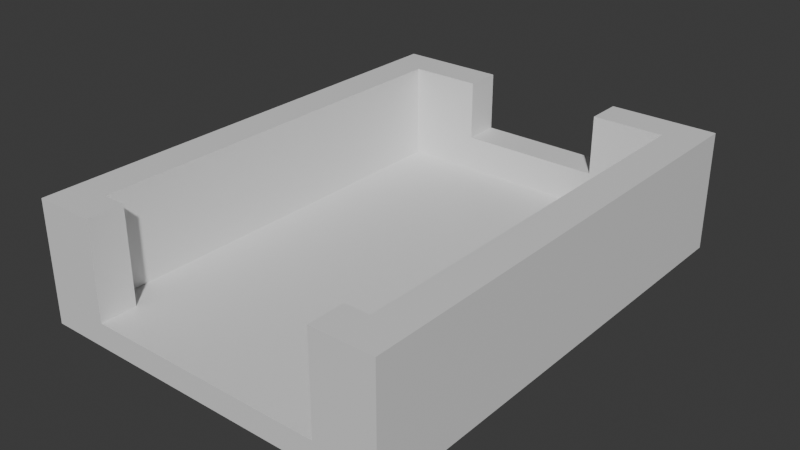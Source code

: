 # Source: Stage_Building_MixedUse_GroundLower_01.blend  (saved by Blender 5.2.45; exported with 4.5.12 LTS)
import bpy
from mathutils import Matrix  # noqa: F401  (used for matrix-valued properties, if any)

bpy.ops.wm.read_factory_settings(use_empty=True)
scene = bpy.context.scene
scene.name = 'Scene'

# ---- collections
col_collection = bpy.data.collections.new('Collection'); scene.collection.children.link(col_collection)

# ---- materials (node trees are filled in below, after node groups)
mat_concrete = bpy.data.materials.new('Concrete')
mat_concrete.diffuse_color = (0.6, 0.6, 0.6, 1.0)
mat_rebar = bpy.data.materials.new('Rebar')
mat_rebar.diffuse_color = (0.15, 0.25, 0.6, 1.0)

# ---- material node trees
mat_concrete.use_nodes = True; mat_concrete.node_tree.nodes.clear()
_N = mat_concrete.node_tree.nodes; _L = mat_concrete.node_tree.links
n0 = _N.new('ShaderNodeBsdfPrincipled'); n0.name = 'Principled BSDF'; n0.location = (-200, 100)
n0.inputs[10].default_value = 0.005
n1 = _N.new('ShaderNodeOutputMaterial'); n1.name = 'Material Output'; n1.location = (200, 100)
_L.new(n0.outputs[0], n1.inputs[0])
n1.is_active_output = True
mat_rebar.use_nodes = True; mat_rebar.node_tree.nodes.clear()
_N = mat_rebar.node_tree.nodes; _L = mat_rebar.node_tree.links
n0 = _N.new('ShaderNodeBsdfPrincipled'); n0.name = 'Principled BSDF'; n0.location = (-200, 100)
n0.inputs[10].default_value = 0.005
n1 = _N.new('ShaderNodeOutputMaterial'); n1.name = 'Material Output'; n1.location = (200, 100)
_L.new(n0.outputs[0], n1.inputs[0])
n1.is_active_output = True

# ---- world
world_world = bpy.data.worlds.new('World'); scene.world = world_world
world_world.use_nodes = True; world_world.node_tree.nodes.clear()
_N = world_world.node_tree.nodes; _L = world_world.node_tree.links
n0 = _N.new('ShaderNodeOutputWorld'); n0.name = 'World Output'; n0.location = (200, 100)
n1 = _N.new('ShaderNodeBackground'); n1.name = 'Background'; n1.location = (-200, 100)
n1.inputs[0].default_value = (0.05088, 0.05088, 0.05088, 1.0)
_L.new(n1.outputs[0], n0.inputs[0])
n0.is_active_output = True
world_world.color = (0.05088, 0.05088, 0.05088)
world_world.sun_shadow_jitter_overblur = 0.0

# ---- meshes
me_stage_building_mixeduse_groundlower_01_concrete = bpy.data.meshes.new('Stage_Building_MixedUse_GroundLower_01_Concrete')
me_stage_building_mixeduse_groundlower_01_concrete.from_pydata([(-6.0, -8.0, 0.0), (6.0, -8.0, 0.0), (-6.0, 8.0, 0.0), (6.0, 8.0, 0.0), (-6.0, -8.0, 0.8), (6.0, -8.0, 0.8), (-6.0, 8.0, 0.8), (6.0, 8.0, 0.8), (-6.0, -8.0, 0.8), (-4.0, -8.0, 0.8), (-6.0, -7.6, 0.8), (-4.0, -7.6, 0.8), (-6.0, -8.0, 4.0), (-4.0, -8.0, 4.0), (-6.0, -7.6, 4.0), (-4.0, -7.6, 4.0), (-6.0, -7.2, 0.8), (-4.0, -7.2, 0.8), (-6.0, -6.8, 0.8), (-4.0, -6.8, 0.8), (-6.0, -7.2, 4.0), (-4.0, -7.2, 4.0), (-6.0, -6.8, 4.0), (-4.0, -6.8, 4.0), (-6.0, -7.6, 0.8), (-5.6, -7.6, 0.8), (-6.0, -7.2, 0.8), (-5.6, -7.2, 0.8), (-6.0, -7.6, 4.0), (-5.6, -7.6, 4.0), (-6.0, -7.2, 4.0), (-5.6, -7.2, 4.0), (-4.4, -7.6, 0.8), (-4.0, -7.6, 0.8), (-4.4, -7.2, 0.8), (-4.0, -7.2, 0.8), (-4.4, -7.6, 4.0), (-4.0, -7.6, 4.0), (-4.4, -7.2, 4.0), (-4.0, -7.2, 4.0), (4.0, -8.0, 0.8), (6.0, -8.0, 0.8), (4.0, -7.6, 0.8), (6.0, -7.6, 0.8), (4.0, -8.0, 4.0), (6.0, -8.0, 4.0), (4.0, -7.6, 4.0), (6.0, -7.6, 4.0), (4.0, -7.2, 0.8), (6.0, -7.2, 0.8), (4.0, -6.8, 0.8), (6.0, -6.8, 0.8), (4.0, -7.2, 4.0), (6.0, -7.2, 4.0), (4.0, -6.8, 4.0), (6.0, -6.8, 4.0), (4.0, -7.6, 0.8), (4.4, -7.6, 0.8), (4.0, -7.2, 0.8), (4.4, -7.2, 0.8), (4.0, -7.6, 4.0), (4.4, -7.6, 4.0), (4.0, -7.2, 4.0), (4.4, -7.2, 4.0), (5.6, -7.6, 0.8), (6.0, -7.6, 0.8), (5.6, -7.2, 0.8), (6.0, -7.2, 0.8), (5.6, -7.6, 4.0), (6.0, -7.6, 4.0), (5.6, -7.2, 4.0), (6.0, -7.2, 4.0), (-6.0, 6.8, 0.8), (-2.4, 6.8, 0.8), (-6.0, 7.2, 0.8), (-2.4, 7.2, 0.8), (-6.0, 6.8, 4.0), (-2.4, 6.8, 4.0), (-6.0, 7.2, 4.0), (-2.4, 7.2, 4.0), (-6.0, 7.6, 0.8), (-2.4, 7.6, 0.8), (-6.0, 8.0, 0.8), (-2.4, 8.0, 0.8), (-6.0, 7.6, 4.0), (-2.4, 7.6, 4.0), (-6.0, 8.0, 4.0), (-2.4, 8.0, 4.0), (-6.0, 7.2, 0.8), (-5.6, 7.2, 0.8), (-6.0, 7.6, 0.8), (-5.6, 7.6, 0.8), (-6.0, 7.2, 4.0), (-5.6, 7.2, 4.0), (-6.0, 7.6, 4.0), (-5.6, 7.6, 4.0), (-2.8, 7.2, 0.8), (-2.4, 7.2, 0.8), (-2.8, 7.6, 0.8), (-2.4, 7.6, 0.8), (-2.8, 7.2, 4.0), (-2.4, 7.2, 4.0), (-2.8, 7.6, 4.0), (-2.4, 7.6, 4.0), (-2.4, 6.8, 0.8), (2.4, 6.8, 0.8), (-2.4, 8.0, 0.8), (2.4, 8.0, 0.8), (-2.4, 6.8, 2.0), (2.4, 6.8, 2.0), (-2.4, 8.0, 2.0), (2.4, 8.0, 2.0), (2.4, 6.8, 0.8), (6.0, 6.8, 0.8), (2.4, 7.2, 0.8), (6.0, 7.2, 0.8), (2.4, 6.8, 4.0), (6.0, 6.8, 4.0), (2.4, 7.2, 4.0), (6.0, 7.2, 4.0), (2.4, 7.6, 0.8), (6.0, 7.6, 0.8), (2.4, 8.0, 0.8), (6.0, 8.0, 0.8), (2.4, 7.6, 4.0), (6.0, 7.6, 4.0), (2.4, 8.0, 4.0), (6.0, 8.0, 4.0), (2.4, 7.2, 0.8), (2.8, 7.2, 0.8), (2.4, 7.6, 0.8), (2.8, 7.6, 0.8), (2.4, 7.2, 4.0), (2.8, 7.2, 4.0), (2.4, 7.6, 4.0), (2.8, 7.6, 4.0), (5.6, 7.2, 0.8), (6.0, 7.2, 0.8), (5.6, 7.6, 0.8), (6.0, 7.6, 0.8), (5.6, 7.2, 4.0), (6.0, 7.2, 4.0), (5.6, 7.6, 4.0), (6.0, 7.6, 4.0), (-6.0, -6.8, 0.8), (-5.6, -6.8, 0.8), (-6.0, 6.8, 0.8), (-5.6, 6.8, 0.8), (-6.0, -6.8, 4.0), (-5.6, -6.8, 4.0), (-6.0, 6.8, 4.0), (-5.6, 6.8, 4.0), (-5.2, -6.8, 0.8), (-4.8, -6.8, 0.8), (-5.2, 6.8, 0.8), (-4.8, 6.8, 0.8), (-5.2, -6.8, 4.0), (-4.8, -6.8, 4.0), (-5.2, 6.8, 4.0), (-4.8, 6.8, 4.0), (-5.6, -6.8, 0.8), (-5.2, -6.8, 0.8), (-5.6, -6.4, 0.8), (-5.2, -6.4, 0.8), (-5.6, -6.8, 4.0), (-5.2, -6.8, 4.0), (-5.6, -6.4, 4.0), (-5.2, -6.4, 4.0), (-5.6, 6.4, 0.8), (-5.2, 6.4, 0.8), (-5.6, 6.8, 0.8), (-5.2, 6.8, 0.8), (-5.6, 6.4, 4.0), (-5.2, 6.4, 4.0), (-5.6, 6.8, 4.0), (-5.2, 6.8, 4.0), (4.8, -6.8, 0.8), (5.2, -6.8, 0.8), (4.8, 6.8, 0.8), (5.2, 6.8, 0.8), (4.8, -6.8, 4.0), (5.2, -6.8, 4.0), (4.8, 6.8, 4.0), (5.2, 6.8, 4.0), (5.6, -6.8, 0.8), (6.0, -6.8, 0.8), (5.6, 6.8, 0.8), (6.0, 6.8, 0.8), (5.6, -6.8, 4.0), (6.0, -6.8, 4.0), (5.6, 6.8, 4.0), (6.0, 6.8, 4.0), (5.2, -6.8, 0.8), (5.6, -6.8, 0.8), (5.2, -6.4, 0.8), (5.6, -6.4, 0.8), (5.2, -6.8, 4.0), (5.6, -6.8, 4.0), (5.2, -6.4, 4.0), (5.6, -6.4, 4.0), (5.2, 6.4, 0.8), (5.6, 6.4, 0.8), (5.2, 6.8, 0.8), (5.6, 6.8, 0.8), (5.2, 6.4, 4.0), (5.6, 6.4, 4.0), (5.2, 6.8, 4.0), (5.6, 6.8, 4.0)], [], [(0, 2, 3, 1), (4, 5, 7, 6), (0, 1, 5, 4), (2, 6, 7, 3), (0, 4, 6, 2), (1, 3, 7, 5), (8, 10, 11, 9), (12, 13, 15, 14), (8, 9, 13, 12), (10, 14, 15, 11), (8, 12, 14, 10), (9, 11, 15, 13), (16, 18, 19, 17), (20, 21, 23, 22), (16, 17, 21, 20), (18, 22, 23, 19), (16, 20, 22, 18), (17, 19, 23, 21), (24, 26, 27, 25), (28, 29, 31, 30), (24, 25, 29, 28), (26, 30, 31, 27), (24, 28, 30, 26), (25, 27, 31, 29), (32, 34, 35, 33), (36, 37, 39, 38), (32, 33, 37, 36), (34, 38, 39, 35), (32, 36, 38, 34), (33, 35, 39, 37), (40, 42, 43, 41), (44, 45, 47, 46), (40, 41, 45, 44), (42, 46, 47, 43), (40, 44, 46, 42), (41, 43, 47, 45), (48, 50, 51, 49), (52, 53, 55, 54), (48, 49, 53, 52), (50, 54, 55, 51), (48, 52, 54, 50), (49, 51, 55, 53), (56, 58, 59, 57), (60, 61, 63, 62), (56, 57, 61, 60), (58, 62, 63, 59), (56, 60, 62, 58), (57, 59, 63, 61), (64, 66, 67, 65), (68, 69, 71, 70), (64, 65, 69, 68), (66, 70, 71, 67), (64, 68, 70, 66), (65, 67, 71, 69), (72, 74, 75, 73), (76, 77, 79, 78), (72, 73, 77, 76), (74, 78, 79, 75), (72, 76, 78, 74), (73, 75, 79, 77), (80, 82, 83, 81), (84, 85, 87, 86), (80, 81, 85, 84), (82, 86, 87, 83), (80, 84, 86, 82), (81, 83, 87, 85), (88, 90, 91, 89), (92, 93, 95, 94), (88, 89, 93, 92), (90, 94, 95, 91), (88, 92, 94, 90), (89, 91, 95, 93), (96, 98, 99, 97), (100, 101, 103, 102), (96, 97, 101, 100), (98, 102, 103, 99), (96, 100, 102, 98), (97, 99, 103, 101), (104, 106, 107, 105), (108, 109, 111, 110), (104, 105, 109, 108), (106, 110, 111, 107), (104, 108, 110, 106), (105, 107, 111, 109), (112, 114, 115, 113), (116, 117, 119, 118), (112, 113, 117, 116), (114, 118, 119, 115), (112, 116, 118, 114), (113, 115, 119, 117), (120, 122, 123, 121), (124, 125, 127, 126), (120, 121, 125, 124), (122, 126, 127, 123), (120, 124, 126, 122), (121, 123, 127, 125), (128, 130, 131, 129), (132, 133, 135, 134), (128, 129, 133, 132), (130, 134, 135, 131), (128, 132, 134, 130), (129, 131, 135, 133), (136, 138, 139, 137), (140, 141, 143, 142), (136, 137, 141, 140), (138, 142, 143, 139), (136, 140, 142, 138), (137, 139, 143, 141), (144, 146, 147, 145), (148, 149, 151, 150), (144, 145, 149, 148), (146, 150, 151, 147), (144, 148, 150, 146), (145, 147, 151, 149), (152, 154, 155, 153), (156, 157, 159, 158), (152, 153, 157, 156), (154, 158, 159, 155), (152, 156, 158, 154), (153, 155, 159, 157), (160, 162, 163, 161), (164, 165, 167, 166), (160, 161, 165, 164), (162, 166, 167, 163), (160, 164, 166, 162), (161, 163, 167, 165), (168, 170, 171, 169), (172, 173, 175, 174), (168, 169, 173, 172), (170, 174, 175, 171), (168, 172, 174, 170), (169, 171, 175, 173), (176, 178, 179, 177), (180, 181, 183, 182), (176, 177, 181, 180), (178, 182, 183, 179), (176, 180, 182, 178), (177, 179, 183, 181), (184, 186, 187, 185), (188, 189, 191, 190), (184, 185, 189, 188), (186, 190, 191, 187), (184, 188, 190, 186), (185, 187, 191, 189), (192, 194, 195, 193), (196, 197, 199, 198), (192, 193, 197, 196), (194, 198, 199, 195), (192, 196, 198, 194), (193, 195, 199, 197), (200, 202, 203, 201), (204, 205, 207, 206), (200, 201, 205, 204), (202, 206, 207, 203), (200, 204, 206, 202), (201, 203, 207, 205)])
me_stage_building_mixeduse_groundlower_01_concrete.materials.append(mat_concrete)
me_stage_building_mixeduse_groundlower_01_concrete.update()
me_stage_building_mixeduse_groundlower_01_rebar = bpy.data.meshes.new('Stage_Building_MixedUse_GroundLower_01_Rebar')
me_stage_building_mixeduse_groundlower_01_rebar.from_pydata([(-5.6, -7.6, 0.8), (-4.4, -7.6, 0.8), (-5.6, -7.2, 0.8), (-4.4, -7.2, 0.8), (-5.6, -7.6, 4.0), (-4.4, -7.6, 4.0), (-5.6, -7.2, 4.0), (-4.4, -7.2, 4.0), (4.4, -7.6, 0.8), (5.6, -7.6, 0.8), (4.4, -7.2, 0.8), (5.6, -7.2, 0.8), (4.4, -7.6, 4.0), (5.6, -7.6, 4.0), (4.4, -7.2, 4.0), (5.6, -7.2, 4.0), (-5.6, 7.2, 0.8), (-2.8, 7.2, 0.8), (-5.6, 7.6, 0.8), (-2.8, 7.6, 0.8), (-5.6, 7.2, 4.0), (-2.8, 7.2, 4.0), (-5.6, 7.6, 4.0), (-2.8, 7.6, 4.0), (2.8, 7.2, 0.8), (5.6, 7.2, 0.8), (2.8, 7.6, 0.8), (5.6, 7.6, 0.8), (2.8, 7.2, 4.0), (5.6, 7.2, 4.0), (2.8, 7.6, 4.0), (5.6, 7.6, 4.0), (-5.6, -6.4, 0.8), (-5.2, -6.4, 0.8), (-5.6, 6.4, 0.8), (-5.2, 6.4, 0.8), (-5.6, -6.4, 4.0), (-5.2, -6.4, 4.0), (-5.6, 6.4, 4.0), (-5.2, 6.4, 4.0), (5.2, -6.4, 0.8), (5.6, -6.4, 0.8), (5.2, 6.4, 0.8), (5.6, 6.4, 0.8), (5.2, -6.4, 4.0), (5.6, -6.4, 4.0), (5.2, 6.4, 4.0), (5.6, 6.4, 4.0)], [], [(0, 2, 3, 1), (4, 5, 7, 6), (0, 1, 5, 4), (2, 6, 7, 3), (0, 4, 6, 2), (1, 3, 7, 5), (8, 10, 11, 9), (12, 13, 15, 14), (8, 9, 13, 12), (10, 14, 15, 11), (8, 12, 14, 10), (9, 11, 15, 13), (16, 18, 19, 17), (20, 21, 23, 22), (16, 17, 21, 20), (18, 22, 23, 19), (16, 20, 22, 18), (17, 19, 23, 21), (24, 26, 27, 25), (28, 29, 31, 30), (24, 25, 29, 28), (26, 30, 31, 27), (24, 28, 30, 26), (25, 27, 31, 29), (32, 34, 35, 33), (36, 37, 39, 38), (32, 33, 37, 36), (34, 38, 39, 35), (32, 36, 38, 34), (33, 35, 39, 37), (40, 42, 43, 41), (44, 45, 47, 46), (40, 41, 45, 44), (42, 46, 47, 43), (40, 44, 46, 42), (41, 43, 47, 45)])
me_stage_building_mixeduse_groundlower_01_rebar.materials.append(mat_rebar)
me_stage_building_mixeduse_groundlower_01_rebar.update()

# ---- objects
ob_stage_building_mixeduse_groundlower_01 = bpy.data.objects.new('Stage_Building_MixedUse_GroundLower_01', None)
ob_stage_building_mixeduse_groundlower_01_concrete = bpy.data.objects.new('Stage_Building_MixedUse_GroundLower_01_Concrete', me_stage_building_mixeduse_groundlower_01_concrete)
ob_stage_building_mixeduse_groundlower_01_rebar = bpy.data.objects.new('Stage_Building_MixedUse_GroundLower_01_Rebar', me_stage_building_mixeduse_groundlower_01_rebar)

# ---- transforms, parenting, visibility, modifiers, constraints
ob_stage_building_mixeduse_groundlower_01.location = (0.0, 0.0, 0.0)
ob_stage_building_mixeduse_groundlower_01_concrete.parent = ob_stage_building_mixeduse_groundlower_01
ob_stage_building_mixeduse_groundlower_01_concrete.location = (0.0, 0.0, 0.0)
ob_stage_building_mixeduse_groundlower_01_rebar.parent = ob_stage_building_mixeduse_groundlower_01
ob_stage_building_mixeduse_groundlower_01_rebar.location = (0.0, 0.0, 0.0)

# ---- collection membership
col_collection.objects.link(ob_stage_building_mixeduse_groundlower_01)
col_collection.objects.link(ob_stage_building_mixeduse_groundlower_01_concrete)
col_collection.objects.link(ob_stage_building_mixeduse_groundlower_01_rebar)

# ---- scene / render settings (as saved in the file)
scene.frame_start = 1; scene.frame_end = 250; scene.frame_set(1)
scene.render.engine = 'BLENDER_EEVEE_NEXT'
scene.render.bake_bias = 0.0
scene.render.bake_samples = 0
scene.render.compositor_device = 'GPU'
scene.eevee.use_volume_custom_range = False
scene.eevee.fast_gi_thickness_near = 0.1
scene.eevee.fast_gi_thickness_far = 0.0
scene.eevee.ray_tracing_options.screen_trace_thickness = 0.1
bpy.context.view_layer.update()

# ---- added for rendering (the .blend has no active camera and no usable light): camera, sun
cam_auto = bpy.data.cameras.new('AutoCamera')
cam_auto.lens = 50.0
cam_auto.sensor_width = 36.0
cam_auto.clip_end = 1000.0
ob_auto_camera = bpy.data.objects.new('AutoCamera', cam_auto)
scene.collection.objects.link(ob_auto_camera)
ob_auto_camera.location = (18.871, -22.6451, 17.0968)
ob_auto_camera.rotation_euler = (1.09748, -7.21219e-08, 0.694738)
scene.camera = ob_auto_camera
light_auto_sun = bpy.data.lights.new('AutoSun', 'SUN')
light_auto_sun.energy = 3.0
light_auto_sun.angle = 0.0523599
ob_auto_sun = bpy.data.objects.new('AutoSun', light_auto_sun)
scene.collection.objects.link(ob_auto_sun)
ob_auto_sun.rotation_euler = (0.872665, 0.174533, 0.523599)
bpy.context.view_layer.update()
